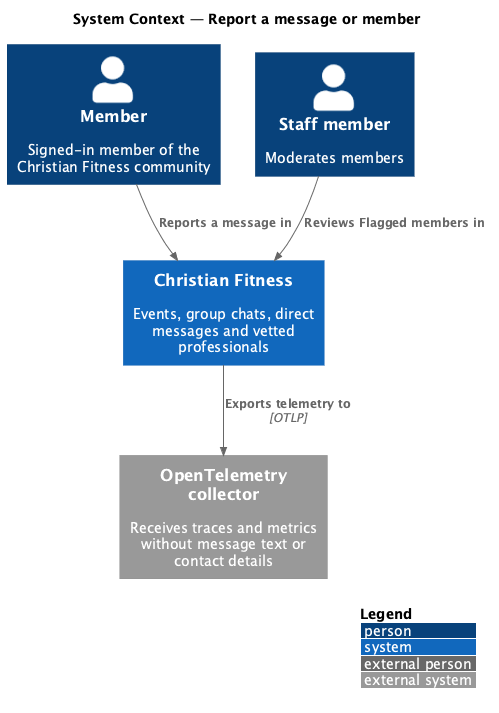

The diagram above was rendered by PlantUML. Its source (embedded in the PNG):
@startuml
!include <C4/C4_Context>
LAYOUT_WITH_LEGEND()
title System Context — Report a message or member

Person(member, "Member", "Signed-in member of the Christian Fitness community")
System(cf, "Christian Fitness", "Events, group chats, direct messages and vetted professionals")
System_Ext(otel, "OpenTelemetry collector", "Receives traces and metrics without message text or contact details")
Person(staff, "Staff member", "Moderates members")
Rel(member, cf, "Reports a message in")
Rel(staff, cf, "Reviews Flagged members in")
Rel(cf, otel, "Exports telemetry to", "OTLP")
@enduml